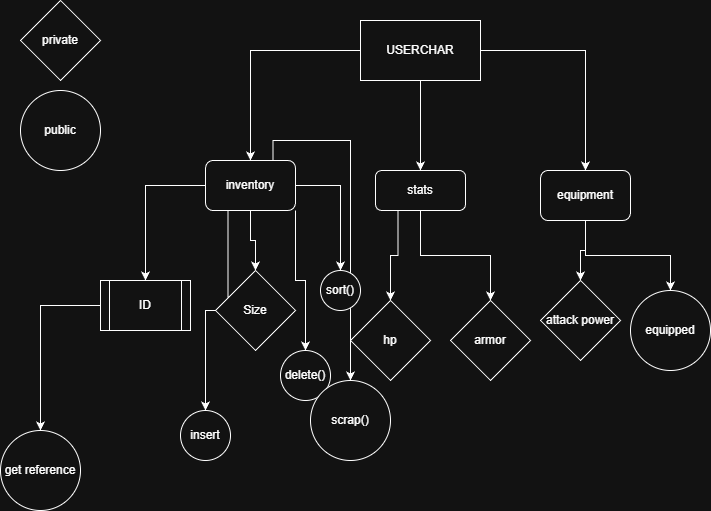

The diagram above was exported from draw.io. Its source (the exported page's mxGraphModel, read from the mxfile embedded in the PNG):
<mxGraphModel dx="1426" dy="789" grid="1" gridSize="10" guides="1" tooltips="1" connect="1" arrows="1" fold="1" page="1" pageScale="1" pageWidth="850" pageHeight="1100" math="0" shadow="0">
  <root>
    <mxCell id="0" />
    <mxCell id="1" parent="0" />
    <mxCell id="fXHWV77-r04RUSmsHTi4-23" edge="1" parent="1" source="fXHWV77-r04RUSmsHTi4-15" style="edgeStyle=orthogonalEdgeStyle;rounded=0;orthogonalLoop=1;jettySize=auto;html=1;exitX=0.5;exitY=1;exitDx=0;exitDy=0;" target="fXHWV77-r04RUSmsHTi4-19">
      <mxGeometry relative="1" as="geometry" />
    </mxCell>
    <mxCell id="fXHWV77-r04RUSmsHTi4-24" edge="1" parent="1" source="fXHWV77-r04RUSmsHTi4-15" style="edgeStyle=orthogonalEdgeStyle;rounded=0;orthogonalLoop=1;jettySize=auto;html=1;exitX=1;exitY=0.5;exitDx=0;exitDy=0;entryX=0.5;entryY=0;entryDx=0;entryDy=0;" target="fXHWV77-r04RUSmsHTi4-22">
      <mxGeometry relative="1" as="geometry" />
    </mxCell>
    <mxCell id="fXHWV77-r04RUSmsHTi4-25" edge="1" parent="1" source="fXHWV77-r04RUSmsHTi4-15" style="edgeStyle=orthogonalEdgeStyle;rounded=0;orthogonalLoop=1;jettySize=auto;html=1;exitX=0;exitY=0.5;exitDx=0;exitDy=0;entryX=0.5;entryY=0;entryDx=0;entryDy=0;" target="fXHWV77-r04RUSmsHTi4-21">
      <mxGeometry relative="1" as="geometry" />
    </mxCell>
    <mxCell id="fXHWV77-r04RUSmsHTi4-15" parent="1" style="rounded=0;whiteSpace=wrap;html=1;" value="USERCHAR" vertex="1">
      <mxGeometry height="60" width="120" x="360" y="40" as="geometry" />
    </mxCell>
    <mxCell id="fXHWV77-r04RUSmsHTi4-16" parent="1" style="rhombus;whiteSpace=wrap;html=1;" value="private" vertex="1">
      <mxGeometry height="80" width="80" x="20" y="20" as="geometry" />
    </mxCell>
    <mxCell id="fXHWV77-r04RUSmsHTi4-17" parent="1" style="ellipse;whiteSpace=wrap;html=1;aspect=fixed;" value="public" vertex="1">
      <mxGeometry height="80" width="80" x="20" y="110" as="geometry" />
    </mxCell>
    <mxCell id="fXHWV77-r04RUSmsHTi4-49" edge="1" parent="1" source="fXHWV77-r04RUSmsHTi4-19" style="edgeStyle=orthogonalEdgeStyle;rounded=0;orthogonalLoop=1;jettySize=auto;html=1;exitX=0.25;exitY=1;exitDx=0;exitDy=0;" target="fXHWV77-r04RUSmsHTi4-45">
      <mxGeometry relative="1" as="geometry" />
    </mxCell>
    <mxCell id="fXHWV77-r04RUSmsHTi4-51" edge="1" parent="1" source="fXHWV77-r04RUSmsHTi4-19" style="edgeStyle=orthogonalEdgeStyle;rounded=0;orthogonalLoop=1;jettySize=auto;html=1;exitX=0.5;exitY=1;exitDx=0;exitDy=0;entryX=0.5;entryY=0;entryDx=0;entryDy=0;" target="fXHWV77-r04RUSmsHTi4-50">
      <mxGeometry relative="1" as="geometry" />
    </mxCell>
    <mxCell id="fXHWV77-r04RUSmsHTi4-19" parent="1" style="rounded=1;whiteSpace=wrap;html=1;" value="stats" vertex="1">
      <mxGeometry height="40" width="90" x="375" y="190" as="geometry" />
    </mxCell>
    <mxCell id="fXHWV77-r04RUSmsHTi4-29" edge="1" parent="1" source="fXHWV77-r04RUSmsHTi4-21" style="edgeStyle=orthogonalEdgeStyle;rounded=0;orthogonalLoop=1;jettySize=auto;html=1;exitX=0;exitY=0.5;exitDx=0;exitDy=0;" target="fXHWV77-r04RUSmsHTi4-28">
      <mxGeometry relative="1" as="geometry" />
    </mxCell>
    <mxCell id="fXHWV77-r04RUSmsHTi4-31" edge="1" parent="1" source="fXHWV77-r04RUSmsHTi4-21" style="edgeStyle=orthogonalEdgeStyle;rounded=0;orthogonalLoop=1;jettySize=auto;html=1;exitX=0.5;exitY=1;exitDx=0;exitDy=0;" target="fXHWV77-r04RUSmsHTi4-30">
      <mxGeometry relative="1" as="geometry" />
    </mxCell>
    <mxCell id="fXHWV77-r04RUSmsHTi4-33" edge="1" parent="1" source="fXHWV77-r04RUSmsHTi4-21" style="edgeStyle=orthogonalEdgeStyle;rounded=0;orthogonalLoop=1;jettySize=auto;html=1;exitX=1;exitY=0.5;exitDx=0;exitDy=0;entryX=0.5;entryY=0;entryDx=0;entryDy=0;" target="fXHWV77-r04RUSmsHTi4-32">
      <mxGeometry relative="1" as="geometry" />
    </mxCell>
    <mxCell id="fXHWV77-r04RUSmsHTi4-35" edge="1" parent="1" source="fXHWV77-r04RUSmsHTi4-21" style="edgeStyle=orthogonalEdgeStyle;rounded=0;orthogonalLoop=1;jettySize=auto;html=1;exitX=1;exitY=1;exitDx=0;exitDy=0;" target="fXHWV77-r04RUSmsHTi4-34">
      <mxGeometry relative="1" as="geometry" />
    </mxCell>
    <mxCell id="fXHWV77-r04RUSmsHTi4-40" edge="1" parent="1" source="fXHWV77-r04RUSmsHTi4-21" style="edgeStyle=orthogonalEdgeStyle;rounded=0;orthogonalLoop=1;jettySize=auto;html=1;exitX=0.25;exitY=1;exitDx=0;exitDy=0;entryX=0.5;entryY=0;entryDx=0;entryDy=0;" target="fXHWV77-r04RUSmsHTi4-37">
      <mxGeometry relative="1" as="geometry" />
    </mxCell>
    <mxCell id="fXHWV77-r04RUSmsHTi4-48" edge="1" parent="1" source="fXHWV77-r04RUSmsHTi4-21" style="edgeStyle=orthogonalEdgeStyle;rounded=0;orthogonalLoop=1;jettySize=auto;html=1;exitX=0.75;exitY=0;exitDx=0;exitDy=0;" target="fXHWV77-r04RUSmsHTi4-47">
      <mxGeometry relative="1" as="geometry" />
    </mxCell>
    <mxCell id="fXHWV77-r04RUSmsHTi4-21" parent="1" style="rounded=1;whiteSpace=wrap;html=1;" value="inventory" vertex="1">
      <mxGeometry height="50" width="90" x="205" y="180" as="geometry" />
    </mxCell>
    <mxCell id="fXHWV77-r04RUSmsHTi4-52" edge="1" parent="1" source="fXHWV77-r04RUSmsHTi4-22" style="edgeStyle=orthogonalEdgeStyle;rounded=0;orthogonalLoop=1;jettySize=auto;html=1;exitX=0.5;exitY=1;exitDx=0;exitDy=0;" target="fXHWV77-r04RUSmsHTi4-53">
      <mxGeometry relative="1" as="geometry">
        <mxPoint x="670" y="350" as="targetPoint" />
      </mxGeometry>
    </mxCell>
    <mxCell id="fXHWV77-r04RUSmsHTi4-55" edge="1" parent="1" source="fXHWV77-r04RUSmsHTi4-22" style="edgeStyle=orthogonalEdgeStyle;rounded=0;orthogonalLoop=1;jettySize=auto;html=1;exitX=0.5;exitY=1;exitDx=0;exitDy=0;" target="fXHWV77-r04RUSmsHTi4-54">
      <mxGeometry relative="1" as="geometry" />
    </mxCell>
    <mxCell id="fXHWV77-r04RUSmsHTi4-22" parent="1" style="rounded=1;whiteSpace=wrap;html=1;" value="equipment" vertex="1">
      <mxGeometry height="50" width="90" x="540" y="190" as="geometry" />
    </mxCell>
    <mxCell id="fXHWV77-r04RUSmsHTi4-41" edge="1" parent="1" source="fXHWV77-r04RUSmsHTi4-28" style="edgeStyle=orthogonalEdgeStyle;rounded=0;orthogonalLoop=1;jettySize=auto;html=1;exitX=0;exitY=0.5;exitDx=0;exitDy=0;">
      <mxGeometry relative="1" as="geometry">
        <mxPoint x="40" y="450" as="targetPoint" />
      </mxGeometry>
    </mxCell>
    <mxCell id="fXHWV77-r04RUSmsHTi4-28" parent="1" style="shape=process;whiteSpace=wrap;html=1;backgroundOutline=1;" value="ID" vertex="1">
      <mxGeometry height="50" width="90" x="100" y="300" as="geometry" />
    </mxCell>
    <mxCell id="fXHWV77-r04RUSmsHTi4-30" parent="1" style="rhombus;whiteSpace=wrap;html=1;" value="Size" vertex="1">
      <mxGeometry height="80" width="80" x="215" y="290" as="geometry" />
    </mxCell>
    <mxCell id="fXHWV77-r04RUSmsHTi4-32" parent="1" style="ellipse;whiteSpace=wrap;html=1;aspect=fixed;" value="sort()" vertex="1">
      <mxGeometry height="40" width="40" x="320" y="290" as="geometry" />
    </mxCell>
    <mxCell id="fXHWV77-r04RUSmsHTi4-34" parent="1" style="ellipse;whiteSpace=wrap;html=1;aspect=fixed;" value="delete()" vertex="1">
      <mxGeometry height="50" width="50" x="280" y="370" as="geometry" />
    </mxCell>
    <mxCell id="fXHWV77-r04RUSmsHTi4-37" parent="1" style="ellipse;whiteSpace=wrap;html=1;aspect=fixed;" value="insert" vertex="1">
      <mxGeometry height="50" width="50" x="180" y="430" as="geometry" />
    </mxCell>
    <mxCell id="fXHWV77-r04RUSmsHTi4-42" parent="1" style="ellipse;whiteSpace=wrap;html=1;aspect=fixed;" value="get reference" vertex="1">
      <mxGeometry height="80" width="80" y="450" as="geometry" />
    </mxCell>
    <mxCell id="fXHWV77-r04RUSmsHTi4-45" parent="1" style="rhombus;whiteSpace=wrap;html=1;" value="hp" vertex="1">
      <mxGeometry height="80" width="80" x="350" y="320" as="geometry" />
    </mxCell>
    <mxCell id="fXHWV77-r04RUSmsHTi4-47" parent="1" style="ellipse;whiteSpace=wrap;html=1;aspect=fixed;" value="scrap()" vertex="1">
      <mxGeometry height="80" width="80" x="310" y="400" as="geometry" />
    </mxCell>
    <mxCell id="fXHWV77-r04RUSmsHTi4-50" parent="1" style="rhombus;whiteSpace=wrap;html=1;" value="armor" vertex="1">
      <mxGeometry height="80" width="80" x="450" y="320" as="geometry" />
    </mxCell>
    <mxCell id="fXHWV77-r04RUSmsHTi4-53" parent="1" style="ellipse;whiteSpace=wrap;html=1;aspect=fixed;" value="equipped" vertex="1">
      <mxGeometry height="80" width="80" x="630" y="310" as="geometry" />
    </mxCell>
    <mxCell id="fXHWV77-r04RUSmsHTi4-54" parent="1" style="rhombus;whiteSpace=wrap;html=1;" value="attack power" vertex="1">
      <mxGeometry height="80" width="80" x="540" y="300" as="geometry" />
    </mxCell>
  </root>
</mxGraphModel>